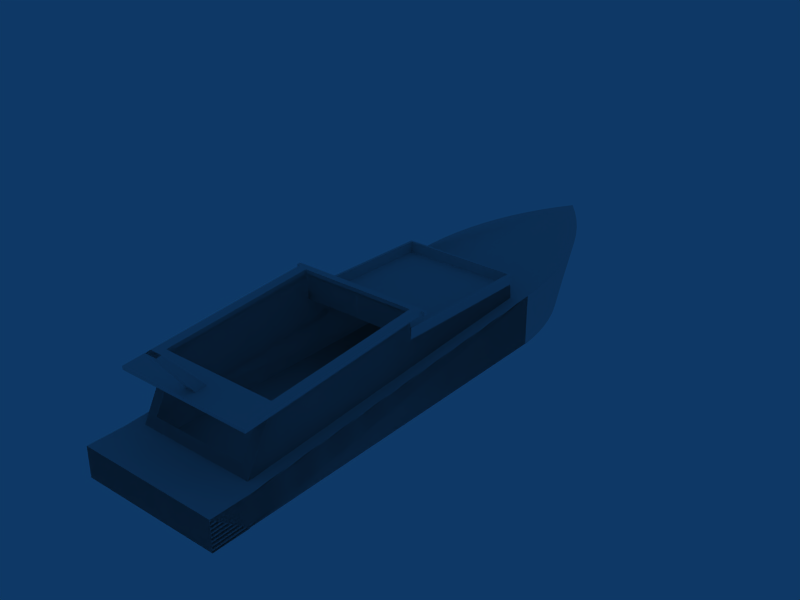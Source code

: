 # Source: object.blend  (saved by Blender 2.45.0; exported with 4.5.12 LTS)
import bpy
from mathutils import Matrix  # noqa: F401  (used for matrix-valued properties, if any)

bpy.ops.wm.read_factory_settings(use_empty=True)
scene = bpy.context.scene
scene.name = 'Scene'

# ---- collections
col_collection_1 = bpy.data.collections.new('Collection 1'); scene.collection.children.link(col_collection_1)

# ---- world
world_world = bpy.data.worlds.new('World'); scene.world = world_world
world_world.color = (0.05656, 0.2208, 0.4)
world_world.use_sun_shadow = False
world_world.sun_shadow_jitter_overblur = 0.0
world_world.cycles.sampling_method = 'MANUAL'
world_world.cycles.sample_map_resolution = 256

# ---- meshes
me_mesh_019 = bpy.data.meshes.new('Mesh.019')
me_mesh_019.from_pydata([(16.94, -1.92, 2.077), (11.72, -1.92, 2.437), (16.68, -1.92, 2.55), (11.75, -1.92, 2.915)], [], [(0, 1, 2), (3, 2, 1)])
_uv = me_mesh_019.uv_layers.new(name='UVTex')
_uv.uv.foreach_set('vector', [0.4097, 0.5182, 0.2794, 0.5272, 0.4034, 0.5301, 0.2801, 0.5392, 0.4034, 0.5301, 0.2794, 0.5272])
me_mesh_019.use_remesh_preserve_volume = False
me_mesh_019.use_remesh_preserve_attributes = False
me_mesh_019.use_mirror_vertex_groups = False
me_mesh_019.update()
me_mesh_018 = bpy.data.meshes.new('Mesh.018')
me_mesh_018.from_pydata([(16.4, 1.98, 2.114), (12.18, 1.98, 2.426), (12.21, 1.98, 2.861), (16.15, 1.98, 2.589), (16.68, -1.92, 2.55), (11.72, -1.92, 2.437), (16.94, -1.92, 2.077), (11.75, -1.92, 2.915)], [], [(0, 3, 1), (2, 1, 3), (4, 5, 6), (5, 4, 7)])
_uv = me_mesh_018.uv_layers.new(name='UVTex')
_uv.uv.foreach_set('vector', [0.2746, 0.5244, 0.281, 0.5362, 0.3802, 0.5322, 0.3795, 0.543, 0.3802, 0.5322, 0.281, 0.5362, 0.4338, 0.4893, 0.3097, 0.4865, 0.4401, 0.4775, 0.3097, 0.4865, 0.4338, 0.4893, 0.3105, 0.4985])
me_mesh_018.use_remesh_preserve_volume = False
me_mesh_018.use_remesh_preserve_attributes = False
me_mesh_018.use_mirror_vertex_groups = False
me_mesh_018.update()
me_mesh_017 = bpy.data.meshes.new('Mesh.017')
me_mesh_017.from_pydata([(11.57, 0.0968, 3.052), (11.53, 0.0968, 2.327), (11.53, 1.913, 2.327), (11.57, 1.913, 3.052), (6.734, 1.98, 2.495), (11.52, 1.98, 2.26), (11.51, 1.98, 2.62), (6.734, -1.92, 2.495), (6.743, 1.98, 2.135), (6.743, -1.92, 2.135), (11.52, -1.92, 2.26), (11.51, -1.92, 2.62), (12.18, 1.98, 2.426), (16.4, 1.98, 2.114), (16.15, 1.98, 2.589), (12.21, 1.98, 2.861)], [], [(0, 1, 3), (2, 3, 1), (4, 5, 8), (5, 4, 6), (4, 9, 7), (9, 4, 8), (10, 7, 9), (7, 10, 11), (12, 14, 13), (14, 12, 15)])
_uv = me_mesh_017.uv_layers.new(name='UVTex')
_uv.uv.foreach_set('vector', [0.3359, 0.5516, 0.3359, 0.5334, 0.2905, 0.5516, 0.2905, 0.5334, 0.2905, 0.5516, 0.3359, 0.5334, 1.5, 1.0, 1.0, 0.9634, 1.5, 0.9634, 1.0, 0.9634, 1.5, 1.0, 1.0, 1.0, 0.2487, 0.9985, 0.6323, 0.9645, 0.6323, 0.9985, 0.6323, 0.9645, 0.2487, 0.9985, 0.2487, 0.9645, 0.4974, 0.9639, 0.0, 1.0, 0.0, 0.9639, 0.0, 1.0, 0.4974, 0.9639, 0.4974, 1.0, 0.4131, 0.5042, 0.314, 0.5083, 0.3076, 0.4964, 0.314, 0.5083, 0.4131, 0.5042, 0.4124, 0.5151])
me_mesh_017.use_remesh_preserve_volume = False
me_mesh_017.use_remesh_preserve_attributes = False
me_mesh_017.use_mirror_vertex_groups = False
me_mesh_017.update()
me_mesh_016 = bpy.data.meshes.new('Mesh.016')
me_mesh_016.from_pydata([(11.57, -1.849, 3.048), (11.53, -1.849, 2.331), (11.53, -0.0406, 2.331), (11.57, -0.0406, 3.048), (11.53, 0.0968, 2.327), (11.57, 0.0968, 3.052), (11.57, 1.913, 3.052), (11.53, 1.913, 2.327)], [], [(0, 1, 3), (2, 3, 1), (6, 4, 5), (4, 6, 7)])
_uv = me_mesh_016.uv_layers.new(name='UVTex')
_uv.uv.foreach_set('vector', [0.4448, 0.5805, 0.4448, 0.5626, 0.3996, 0.5805, 0.3996, 0.5626, 0.3996, 0.5805, 0.4448, 0.5626, 0.343, 0.5386, 0.3884, 0.5204, 0.3884, 0.5386, 0.3884, 0.5204, 0.343, 0.5386, 0.343, 0.5204])
me_mesh_016.use_remesh_preserve_volume = False
me_mesh_016.use_remesh_preserve_attributes = False
me_mesh_016.use_mirror_vertex_groups = False
me_mesh_016.update()
me_mesh_015 = bpy.data.meshes.new('Mesh.015')
me_mesh_015.from_pydata([(11.57, -0.0406, 3.048), (11.53, -1.849, 2.331), (11.57, -1.849, 3.048), (11.53, -0.0406, 2.331)], [], [(0, 1, 2), (1, 0, 3)])
_uv = me_mesh_015.uv_layers.new(name='UVTex')
_uv.uv.foreach_set('vector', [0.3498, 0.5501, 0.3951, 0.5321, 0.3951, 0.5501, 0.3951, 0.5321, 0.3498, 0.5501, 0.3498, 0.5321])
me_mesh_015.use_remesh_preserve_volume = False
me_mesh_015.use_remesh_preserve_attributes = False
me_mesh_015.use_mirror_vertex_groups = False
me_mesh_015.update()
me_mesh_014 = bpy.data.meshes.new('Mesh.014')
me_mesh_014.from_pydata([(17.74, -1.92, 0.9951), (6.689, -1.92, 1.677), (17.27, -1.92, 1.863), (6.814, 1.913, 2.137), (11.52, 0.03, 2.26), (6.743, -1.92, 2.135), (11.52, -1.92, 2.26), (11.52, -1.842, 2.26), (6.743, 1.98, 2.135), (11.52, 1.98, 2.26), (6.734, -1.92, 2.495), (11.51, -1.92, 2.62), (11.51, -1.842, 2.62), (6.734, 1.98, 2.495), (6.804, -1.842, 2.497), (11.51, 1.98, 2.62), (6.814, -1.842, 2.137), (6.804, 1.913, 2.497), (11.51, 1.913, 2.62), (11.52, 1.913, 2.26), (11.58, 1.98, 3.178), (16.81, 1.98, 2.792), (16.81, 1.98, 2.852), (11.58, 1.98, 3.238), (11.58, -1.92, 3.238), (16.81, -1.92, 2.852), (11.58, -1.92, 3.178), (16.81, -1.92, 2.792), (11.38, -2.241, 3.253), (11.49, -2.352, 3.125), (11.38, -2.352, 3.133), (11.49, -2.241, 3.125), (11.5, -2.352, 3.244), (11.5, -2.241, 3.244), (11.38, -2.352, 3.253), (11.38, -2.241, 3.133), (17.98, 2.302, 2.645), (17.99, 2.302, 2.764), (11.48, 2.302, 3.246), (11.48, 2.411, 3.125), (11.38, 2.411, 3.253), (11.38, 2.302, 3.253), (11.48, 2.411, 3.246), (11.38, 2.411, 3.133), (11.48, 2.302, 3.125), (11.38, 2.302, 3.133), (18.24, -0.1777, 3.891), (17.28, -0.1777, 2.817), (18.24, 0.2123, 3.891), (17.28, 0.2123, 2.817), (6.31, -2.3, 0.02), (6.31, 2.36, 0.02), (18.12, -2.3, 0.02), (18.12, -2.3, 0.0), (18.12, 2.36, 0.0), (18.12, 2.36, 0.02)], [], [(0, 1, 2), (5, 2, 1), (6, 2, 5), (7, 3, 16), (3, 7, 19), (19, 7, 4), (5, 16, 8), (16, 5, 6), (16, 6, 7), (8, 3, 9), (3, 8, 16), (9, 3, 19), (10, 14, 13), (14, 10, 11), (14, 11, 12), (13, 17, 15), (17, 13, 14), (15, 17, 18), (14, 7, 16), (7, 14, 12), (3, 14, 16), (14, 3, 17), (19, 17, 3), (17, 19, 18), (9, 18, 19), (18, 9, 15), (7, 11, 6), (11, 7, 12), (22, 20, 21), (20, 22, 23), (20, 24, 26), (24, 20, 23), (25, 26, 27), (26, 25, 24), (22, 27, 25), (27, 22, 21), (33, 35, 31), (35, 33, 28), (32, 30, 29), (30, 32, 34), (31, 30, 35), (30, 31, 29), (31, 32, 29), (32, 31, 33), (32, 28, 34), (28, 32, 33), (28, 30, 34), (30, 28, 35), (44, 37, 36), (37, 44, 38), (43, 42, 39), (42, 43, 40), (38, 40, 41), (40, 38, 42), (39, 38, 44), (38, 39, 42), (39, 45, 43), (45, 39, 44), (40, 45, 41), (45, 40, 43), (48, 47, 46), (47, 48, 49), (50, 52, 51), (55, 51, 52), (52, 53, 55), (54, 55, 53)])
_uv = me_mesh_014.uv_layers.new(name='UVTex')
_uv.uv.foreach_set('vector', [0.4434, 0.0249, 0.1672, 0.0419, 0.4317, 0.0466, 0.1686, 0.0534, 0.4317, 0.0466, 0.1672, 0.0419, 0.2881, 0.0565, 0.4317, 0.0466, 0.1686, 0.0534, 0.1491, 0.03, 0.0313, 0.1239, 0.0313, 0.03, 0.0313, 0.1239, 0.1491, 0.03, 0.1491, 0.1239, 0.1491, 0.1239, 0.1491, 0.03, 0.1491, 0.0768, 0.0296, 0.0281, 0.0313, 0.03, 0.0296, 0.1256, 0.0313, 0.03, 0.0296, 0.0281, 0.1491, 0.0281, 0.0313, 0.03, 0.1491, 0.0281, 0.1491, 0.03, 0.0296, 0.1256, 0.0313, 0.1239, 0.1491, 0.1256, 0.0313, 0.1239, 0.0296, 0.1256, 0.0313, 0.03, 0.1491, 0.1256, 0.0313, 0.1239, 0.1491, 0.1239, 0.6669, 0.5489, 0.6649, 0.5507, 0.5694, 0.5489, 0.6649, 0.5507, 0.6669, 0.5489, 0.6669, 0.6684, 0.6649, 0.5507, 0.6669, 0.6684, 0.6649, 0.6684, 0.5694, 0.5489, 0.571, 0.5507, 0.5694, 0.6684, 0.571, 0.5507, 0.5694, 0.5489, 0.6649, 0.5507, 0.5694, 0.6684, 0.571, 0.5507, 0.571, 0.6684, 0.5008, 1.0, 0.0, 0.964, 0.498, 0.964, 0.0, 0.964, 0.5008, 1.0, 0.0, 1.0, 0.6331, 0.9614, 0.2493, 0.9969, 0.2493, 0.9614, 0.2493, 0.9969, 0.6331, 0.9614, 0.6331, 0.9969, 0.9893, 0.9639, 0.4964, 1.0, 0.4964, 0.9639, 0.4964, 1.0, 0.9893, 0.9639, 0.9893, 0.9975, 0.052, 0.0587, 0.0503, 0.0677, 0.0503, 0.0587, 0.0503, 0.0677, 0.052, 0.0587, 0.052, 0.0677, 0.2243, 0.0339, 0.2224, 0.0429, 0.2224, 0.0339, 0.2224, 0.0429, 0.2243, 0.0339, 0.2243, 0.0429, 0.4877, 0.9096, 0.3569, 0.9177, 0.4876, 0.9081, 0.3569, 0.9177, 0.4877, 0.9096, 0.357, 0.9192, 0.1654, 0.1148, 0.0679, 0.1163, 0.0679, 0.1148, 0.0679, 0.1163, 0.1654, 0.1148, 0.1654, 0.1163, 0.4877, 0.9096, 0.3569, 0.9177, 0.4876, 0.9081, 0.3569, 0.9177, 0.4877, 0.9096, 0.357, 0.9192, 0.0179, 0.9404, 0.1154, 0.9389, 0.1154, 0.9404, 0.1154, 0.9389, 0.0179, 0.9404, 0.0179, 0.9389, 0.541, 0.1136, 0.5378, 0.1108, 0.5408, 0.1106, 0.5378, 0.1108, 0.541, 0.1136, 0.538, 0.1138, 0.4287, 0.7638, 0.4255, 0.761, 0.4285, 0.7608, 0.4255, 0.761, 0.4287, 0.7638, 0.4257, 0.764, 0.3095, 0.7516, 0.3122, 0.7546, 0.3095, 0.7546, 0.3122, 0.7546, 0.3095, 0.7516, 0.3122, 0.7516, 0.3935, 0.785, 0.3908, 0.788, 0.3908, 0.785, 0.3908, 0.788, 0.3935, 0.785, 0.3935, 0.788, 0.6326, 0.5847, 0.6353, 0.5877, 0.6326, 0.5877, 0.6353, 0.5877, 0.6326, 0.5847, 0.6353, 0.5847, 0.421, 0.7656, 0.4237, 0.7626, 0.4237, 0.7656, 0.4237, 0.7626, 0.421, 0.7656, 0.421, 0.7626, 0.7161, 0.1058, 0.5534, 0.0968, 0.5536, 0.0938, 0.5534, 0.0968, 0.7161, 0.1058, 0.7161, 0.1088, 0.4715, 0.7705, 0.4687, 0.7733, 0.4687, 0.7703, 0.4687, 0.7733, 0.4715, 0.7705, 0.4712, 0.7735, 0.6096, 0.6327, 0.6123, 0.6352, 0.6096, 0.6352, 0.6123, 0.6352, 0.6096, 0.6327, 0.6123, 0.6327, 0.3893, 0.7829, 0.3866, 0.7859, 0.3866, 0.7829, 0.3866, 0.7859, 0.3893, 0.7829, 0.3893, 0.7859, 0.9152, 0.6415, 0.918, 0.6443, 0.9152, 0.6443, 0.918, 0.6443, 0.9152, 0.6415, 0.918, 0.6415, 0.459, 0.778, 0.4617, 0.775, 0.4617, 0.778, 0.4617, 0.775, 0.459, 0.778, 0.459, 0.775, 0.5875, 0.6083, 0.5973, 0.5722, 0.5973, 0.6083, 0.5973, 0.5722, 0.5875, 0.6083, 0.5875, 0.5722, 0.3449, 0.038, 0.0497, 0.038, 0.3449, 0.1545, 0.0497, 0.1545, 0.3449, 0.1545, 0.0497, 0.038, 0.5601, 0.096, 0.5601, 0.0955, 0.4436, 0.096, 0.4436, 0.0955, 0.4436, 0.096, 0.5601, 0.0955])
me_mesh_014.use_remesh_preserve_volume = False
me_mesh_014.use_remesh_preserve_attributes = False
me_mesh_014.use_mirror_vertex_groups = False
me_mesh_014.update()
me_mesh_013 = bpy.data.meshes.new('Mesh.013')
me_mesh_013.from_pydata([(11.52, 1.98, 2.26), (12.18, 1.98, 2.426), (17.27, 1.98, 1.863), (16.4, 1.98, 2.114), (12.21, 1.98, 2.861), (16.15, 1.98, 2.589), (11.58, 1.98, 3.118), (16.8, 1.98, 2.732), (17.74, -1.92, 0.9951), (6.689, -1.92, 1.677), (17.27, -1.92, 1.863), (6.743, -1.92, 2.135), (11.52, -1.92, 2.26)], [], [(3, 0, 2), (1, 0, 3), (6, 0, 1), (4, 6, 1), (2, 7, 3), (5, 3, 7), (4, 5, 7), (6, 4, 7), (10, 9, 8), (9, 10, 11), (11, 10, 12)])
_uv = me_mesh_013.uv_layers.new(name='UVTex')
_uv.uv.foreach_set('vector', [0.2607, 0.0554, 0.3827, 0.0591, 0.239, 0.0492, 0.3662, 0.0632, 0.3827, 0.0591, 0.2607, 0.0554, 0.3813, 0.0806, 0.3827, 0.0591, 0.3662, 0.0632, 0.3656, 0.0741, 0.3813, 0.0806, 0.3662, 0.0632, 0.239, 0.0492, 0.2507, 0.0709, 0.2607, 0.0554, 0.2671, 0.0673, 0.2607, 0.0554, 0.2507, 0.0709, 0.3656, 0.0741, 0.2671, 0.0673, 0.2507, 0.0709, 0.3813, 0.0806, 0.3656, 0.0741, 0.2507, 0.0709, 0.7162, 0.8812, 0.2575, 0.8436, 0.7439, 0.8436, 0.2575, 0.8436, 0.7162, 0.8812, 0.2575, 0.8812, 0.2575, 0.8812, 0.7162, 0.8812, 0.5292, 0.8954])
me_mesh_013.use_remesh_preserve_volume = False
me_mesh_013.use_remesh_preserve_attributes = False
me_mesh_013.use_mirror_vertex_groups = False
me_mesh_013.update()
me_mesh_012 = bpy.data.meshes.new('Mesh.012')
me_mesh_012.from_pydata([(18.55, -0.1777, 4.233), (18.55, 0.2123, 4.233), (17.28, -0.1777, 2.817), (18.7, -0.1777, 4.205), (18.24, -0.1777, 3.891), (17.66, -0.1777, 2.788), (17.66, 0.2123, 2.788), (18.7, 0.2123, 4.205), (17.28, 0.2123, 2.817), (18.24, 0.2123, 3.891), (16.8, -1.92, 2.732), (11.58, -1.92, 3.118), (11.58, -1.92, 3.178), (16.81, -1.92, 2.792), (12.18, 1.98, 2.426), (11.52, 1.98, 2.26), (11.58, 1.98, 3.118), (17.27, 1.98, 1.863), (16.8, 1.98, 2.732), (16.4, 1.98, 2.114), (16.15, 1.98, 2.589), (12.21, 1.98, 2.861)], [], [(0, 1, 3), (7, 3, 1), (3, 2, 5), (2, 3, 4), (3, 0, 4), (6, 3, 5), (3, 6, 7), (8, 7, 6), (7, 8, 9), (7, 9, 1), (4, 0, 1), (4, 1, 9), (10, 11, 13), (12, 13, 11), (15, 19, 17), (19, 15, 14), (14, 15, 16), (14, 16, 21), (19, 18, 17), (18, 19, 20), (18, 20, 21), (18, 21, 16)])
_uv = me_mesh_012.uv_layers.new(name='UVTex')
_uv.uv.foreach_set('vector', [0.0, 0.0, 0.0, 0.0, 0.0, 0.0, 0.0, 0.0, 0.0, 0.0, 0.0, 0.0, 0.6517, 0.6717, 0.6161, 0.637, 0.6258, 0.6363, 0.6161, 0.637, 0.6517, 0.6717, 0.6403, 0.6638, 0.6517, 0.6717, 0.648, 0.6724, 0.6403, 0.6638, 0.5762, 0.6127, 0.5664, 0.6565, 0.5664, 0.6127, 0.5664, 0.6565, 0.5762, 0.6127, 0.5762, 0.6565, 0.6241, 0.5708, 0.5885, 0.6055, 0.6143, 0.5701, 0.5885, 0.6055, 0.6241, 0.5708, 0.5999, 0.5977, 0.5885, 0.6055, 0.5999, 0.5977, 0.5922, 0.6062, 0.3968, 0.7509, 0.3968, 0.7624, 0.3871, 0.7624, 0.3968, 0.7509, 0.3871, 0.7624, 0.3871, 0.7509, 0.4201, 0.0683, 0.2894, 0.078, 0.4202, 0.0698, 0.2895, 0.0795, 0.4202, 0.0698, 0.2894, 0.078, 0.7073, 0.0749, 0.5853, 0.0712, 0.5636, 0.065, 0.5853, 0.0712, 0.7073, 0.0749, 0.6908, 0.079, 0.6908, 0.079, 0.7073, 0.0749, 0.7059, 0.0963, 0.6908, 0.079, 0.7059, 0.0963, 0.6902, 0.0899, 0.5853, 0.0712, 0.5753, 0.0867, 0.5636, 0.065, 0.5753, 0.0867, 0.5853, 0.0712, 0.5917, 0.0831, 0.5753, 0.0867, 0.5917, 0.0831, 0.6902, 0.0899, 0.5753, 0.0867, 0.6902, 0.0899, 0.7059, 0.0963])
me_mesh_012.use_remesh_preserve_volume = False
me_mesh_012.use_remesh_preserve_attributes = False
me_mesh_012.use_mirror_vertex_groups = False
me_mesh_012.update()
me_mesh_011 = bpy.data.meshes.new('Mesh.011')
me_mesh_011.from_pydata([(18.12, 2.36, 0.0), (18.12, -2.3, 0.0), (19.31, 2.36, 0.0029), (19.31, -2.3, 0.0029), (18.11, -2.3, 0.9717), (18.11, 2.36, 0.9717), (19.3, -2.3, 0.9747), (19.3, 2.36, 0.9747), (18.55, 0.2123, 4.233), (18.55, -0.1777, 4.233), (18.7, -0.1777, 4.205), (18.7, 0.2123, 4.205)], [], [(0, 1, 2), (3, 2, 1), (6, 5, 4), (5, 6, 7), (10, 8, 9), (8, 10, 11)])
_uv = me_mesh_011.uv_layers.new(name='UVTex')
_uv.uv.foreach_set('vector', [0.2336, 0.0758, 0.1171, 0.0758, 0.2336, 0.1056, 0.1171, 0.1056, 0.2336, 0.1056, 0.1171, 0.0758, 0.8902, 0.5575, 0.7737, 0.5278, 0.8902, 0.5278, 0.7737, 0.5278, 0.8902, 0.5575, 0.7737, 0.5575, 0.0, 0.0, 0.0, 0.0, 0.0, 0.0, 0.0, 0.0, 0.0, 0.0, 0.0, 0.0])
me_mesh_011.use_remesh_preserve_volume = False
me_mesh_011.use_remesh_preserve_attributes = False
me_mesh_011.use_mirror_vertex_groups = False
me_mesh_011.update()
me_mesh_010 = bpy.data.meshes.new('Mesh.010')
me_mesh_010.from_pydata([(19.31, -2.3, 0.0029), (19.3, -2.3, 0.9747), (19.3, 2.36, 0.9747), (18.12, -2.3, 0.0), (18.12, 2.36, 0.0), (19.31, 2.36, 0.0029)], [], [(0, 1, 5), (2, 5, 1), (5, 3, 4), (5, 0, 3)])
_uv = me_mesh_010.uv_layers.new(name='UVTex')
_uv.uv.foreach_set('vector', [0.046, 0.0236, 0.046, 0.0479, 0.1625, 0.0236, 0.1625, 0.0479, 0.1625, 0.0236, 0.046, 0.0479, 0.8935, 0.5911, 0.777, 0.5614, 0.8935, 0.5614, 0.8935, 0.5911, 0.777, 0.5911, 0.777, 0.5614])
me_mesh_010.use_remesh_preserve_volume = False
me_mesh_010.use_remesh_preserve_attributes = False
me_mesh_010.use_mirror_vertex_groups = False
me_mesh_010.update()
me_mesh_009 = bpy.data.meshes.new('Mesh.009')
me_mesh_009.from_pydata([(11.57, 0.0968, 3.052), (11.58, 1.98, 3.118), (11.57, 1.913, 3.052), (11.52, 1.913, 2.26), (11.53, 0.0968, 2.327), (11.52, 0.03, 2.26), (11.53, 1.913, 2.327), (11.52, 1.98, 2.26), (11.38, -2.241, 3.133), (11.38, 2.302, 3.133), (11.48, 2.302, 3.125), (16.8, 1.98, 2.732), (11.58, -1.92, 3.118), (11.49, -2.241, 3.125), (17.98, -2.241, 2.645), (16.8, -1.92, 2.732), (17.98, 2.302, 2.645), (11.58, -1.92, 3.178), (11.58, 0.03, 3.118), (11.58, 1.98, 3.178), (19.31, -2.3, 0.0029), (19.3, -2.3, 0.9747), (19.31, 2.36, 0.0029), (19.3, 2.36, 0.9747)], [], [(5, 0, 18), (18, 0, 1), (1, 0, 2), (6, 1, 2), (3, 4, 5), (0, 5, 4), (6, 4, 3), (7, 6, 3), (1, 6, 7), (10, 8, 9), (8, 10, 13), (13, 10, 1), (1, 10, 16), (1, 16, 11), (11, 16, 15), (13, 12, 14), (12, 13, 1), (12, 1, 18), (14, 12, 15), (14, 15, 16), (18, 17, 12), (17, 18, 19), (19, 18, 1), (22, 21, 20), (21, 22, 23)])
_uv = me_mesh_009.uv_layers.new(name='UVTex')
_uv.uv.foreach_set('vector', [0.6506, 0.6374, 0.6489, 0.6573, 0.6506, 0.6589, 0.6506, 0.6589, 0.6489, 0.6573, 0.6018, 0.6589, 0.6018, 0.6589, 0.6489, 0.6573, 0.6035, 0.6573, 0.6035, 0.6391, 0.6018, 0.6589, 0.6035, 0.6573, 0.6035, 0.6374, 0.6489, 0.6391, 0.6506, 0.6374, 0.6489, 0.6573, 0.6506, 0.6374, 0.6489, 0.6391, 0.6035, 0.6391, 0.6489, 0.6391, 0.6035, 0.6374, 0.6018, 0.6374, 0.6035, 0.6391, 0.6035, 0.6374, 0.6018, 0.6589, 0.6035, 0.6391, 0.6018, 0.6374, 0.1635, 0.1872, 0.277, 0.1899, 0.1635, 0.1899, 0.277, 0.1899, 0.1635, 0.1872, 0.277, 0.187, 0.277, 0.187, 0.1635, 0.1872, 0.1715, 0.1849, 0.1715, 0.1849, 0.1635, 0.1872, 0.1635, 0.0243, 0.1715, 0.1849, 0.1635, 0.0243, 0.1715, 0.0539, 0.1715, 0.0539, 0.1635, 0.0243, 0.269, 0.0539, 0.277, 0.187, 0.269, 0.1849, 0.277, 0.0243, 0.269, 0.1849, 0.277, 0.187, 0.1715, 0.1849, 0.269, 0.1849, 0.1715, 0.1849, 0.2202, 0.1849, 0.277, 0.0243, 0.269, 0.1849, 0.269, 0.0539, 0.277, 0.0243, 0.269, 0.0539, 0.1635, 0.0243, 0.6448, 0.606, 0.596, 0.6075, 0.596, 0.606, 0.596, 0.6075, 0.6448, 0.606, 0.6936, 0.6075, 0.6936, 0.6075, 0.6448, 0.606, 0.6936, 0.606, 0.8169, 0.4034, 0.7004, 0.4277, 0.7004, 0.4034, 0.7004, 0.4277, 0.8169, 0.4034, 0.8169, 0.4277])
me_mesh_009.use_remesh_preserve_volume = False
me_mesh_009.use_remesh_preserve_attributes = False
me_mesh_009.use_mirror_vertex_groups = False
me_mesh_009.update()
me_mesh_008 = bpy.data.meshes.new('Mesh.008')
me_mesh_008.from_pydata([(11.57, -1.849, 3.048), (11.58, -1.92, 3.118), (11.57, -0.0406, 3.048), (11.53, -0.0406, 2.331), (11.52, -1.92, 2.26), (11.53, -1.849, 2.331), (11.52, -1.842, 2.26), (11.58, 0.03, 3.118), (11.57, 0.0968, 3.052), (11.57, 1.913, 3.052), (11.53, 0.0968, 2.327), (11.52, 0.03, 2.26), (11.52, 1.913, 2.26), (11.53, 1.913, 2.327), (11.52, 1.98, 2.26), (11.58, 1.98, 3.118)], [], [(4, 0, 1), (1, 0, 7), (7, 0, 2), (3, 7, 2), (6, 5, 4), (0, 4, 5), (3, 5, 6), (11, 3, 6), (7, 3, 11), (7, 8, 11), (8, 7, 15), (8, 15, 9), (9, 15, 13), (11, 10, 12), (10, 11, 8), (12, 10, 13), (12, 13, 14), (14, 13, 15)])
_uv = me_mesh_008.uv_layers.new(name='UVTex')
_uv.uv.foreach_set('vector', [0.6531, 0.5954, 0.6514, 0.6152, 0.6531, 0.6169, 0.6531, 0.6169, 0.6514, 0.6152, 0.6044, 0.6169, 0.6044, 0.6169, 0.6514, 0.6152, 0.6061, 0.6152, 0.6061, 0.5972, 0.6044, 0.6169, 0.6061, 0.6152, 0.6512, 0.5954, 0.6514, 0.5972, 0.6531, 0.5954, 0.6514, 0.6152, 0.6531, 0.5954, 0.6514, 0.5972, 0.6061, 0.5972, 0.6514, 0.5972, 0.6512, 0.5954, 0.6044, 0.5954, 0.6061, 0.5972, 0.6512, 0.5954, 0.6044, 0.6169, 0.6061, 0.5972, 0.6044, 0.5954, 0.6155, 0.5588, 0.6138, 0.5571, 0.6155, 0.5373, 0.6138, 0.5571, 0.6155, 0.5588, 0.5668, 0.5588, 0.6138, 0.5571, 0.5668, 0.5588, 0.5684, 0.5571, 0.5684, 0.5571, 0.5668, 0.5588, 0.5684, 0.5389, 0.6155, 0.5373, 0.6138, 0.5389, 0.5684, 0.5373, 0.6138, 0.5389, 0.6155, 0.5373, 0.6138, 0.5571, 0.5684, 0.5373, 0.6138, 0.5389, 0.5684, 0.5389, 0.5684, 0.5373, 0.5684, 0.5389, 0.5668, 0.5373, 0.5668, 0.5373, 0.5684, 0.5389, 0.5668, 0.5588])
me_mesh_008.use_remesh_preserve_volume = False
me_mesh_008.use_remesh_preserve_attributes = False
me_mesh_008.use_mirror_vertex_groups = False
me_mesh_008.update()
me_mesh_007 = bpy.data.meshes.new('Mesh.007')
me_mesh_007.from_pydata([(16.81, -1.92, 2.792), (16.8, 1.98, 2.732), (16.81, 1.98, 2.792), (16.8, -1.92, 2.732), (11.58, -1.92, 3.118), (11.52, -1.92, 2.26), (11.57, -0.0406, 3.048), (11.52, -1.842, 2.26), (11.53, -1.849, 2.331), (11.57, -1.849, 3.048), (11.53, -0.0406, 2.331), (11.52, 0.03, 2.26), (11.58, 0.03, 3.118)], [], [(0, 3, 2), (1, 2, 3), (4, 9, 5), (9, 4, 12), (9, 12, 6), (6, 12, 10), (5, 8, 7), (8, 5, 9), (7, 8, 10), (7, 10, 11), (11, 10, 12)])
_uv = me_mesh_007.uv_layers.new(name='UVTex')
_uv.uv.foreach_set('vector', [0.0, 0.0, 0.0, 0.0, 0.0, 0.0, 0.0, 0.0, 0.0, 0.0, 0.0, 0.0, 0.6843, 0.5901, 0.6825, 0.5883, 0.6843, 0.5686, 0.6825, 0.5883, 0.6843, 0.5901, 0.6355, 0.5901, 0.6825, 0.5883, 0.6355, 0.5901, 0.6373, 0.5883, 0.6373, 0.5883, 0.6355, 0.5901, 0.6373, 0.5703, 0.6843, 0.5686, 0.6825, 0.5703, 0.6823, 0.5686, 0.6825, 0.5703, 0.6843, 0.5686, 0.6825, 0.5883, 0.6823, 0.5686, 0.6825, 0.5703, 0.6373, 0.5703, 0.6823, 0.5686, 0.6373, 0.5703, 0.6355, 0.5686, 0.6355, 0.5686, 0.6373, 0.5703, 0.6355, 0.5901])
me_mesh_007.use_remesh_preserve_volume = False
me_mesh_007.use_remesh_preserve_attributes = False
me_mesh_007.use_mirror_vertex_groups = False
me_mesh_007.update()
me_mesh_006 = bpy.data.meshes.new('Mesh.006')
me_mesh_006.from_pydata([(18.12, -2.3, 0.0), (19.31, -2.3, 0.0029), (19.3, -2.3, 0.9747), (18.12, -2.3, 0.02), (18.11, -2.3, 0.9717), (6.31, -2.3, 0.02), (0.437, 0.3741, 2.077), (0.8969, 0.7196, 2.043), (1.378, 1.035, 2.009), (1.878, 1.319, 1.975), (2.395, 1.571, 1.94), (6.31, 2.36, 1.7), (2.927, 1.79, 1.905), (3.472, 1.974, 1.87), (4.027, 2.123, 1.835), (4.591, 2.237, 1.801), (5.161, 2.314, 1.766), (5.735, 2.355, 1.733), (0.4385, -0.3698, 2.077), (0.8996, -0.7109, 2.043), (1.382, -1.022, 2.009), (1.882, -1.301, 1.975), (6.31, -2.3, 1.7), (2.4, -1.548, 1.94), (2.932, -1.762, 1.905), (3.477, -1.941, 1.87), (4.032, -2.085, 1.835), (4.595, -2.193, 1.801), (5.164, -2.265, 1.766), (5.736, -2.301, 1.733), (0.0, 0.0, 2.11), (6.31, 0.0095, 1.7), (11.58, -1.92, 3.238), (16.81, -1.92, 2.852), (17.28, -0.1777, 2.817), (17.66, -0.1777, 2.788), (11.38, -2.241, 3.253), (11.5, -2.241, 3.244), (11.48, 2.302, 3.246), (11.58, 1.98, 3.238), (17.99, 2.302, 2.764), (16.81, 1.98, 2.852), (17.28, 0.2123, 2.817), (17.66, 0.2123, 2.788), (11.48, 2.302, 3.125), (11.38, 2.302, 3.133), (11.38, 2.302, 3.253), (11.38, -2.241, 3.133), (11.49, -2.241, 3.125), (17.98, 2.302, 2.645), (17.98, -2.241, 2.645), (17.99, -2.241, 2.764), (11.58, 1.98, 3.118), (16.81, 1.98, 2.792), (11.58, 1.98, 3.178), (16.8, -1.92, 2.732), (16.81, -1.92, 2.792), (16.8, 1.98, 2.732)], [], [(0, 3, 1), (2, 1, 3), (5, 2, 3), (4, 2, 5), (4, 5, 22), (11, 6, 30), (6, 11, 7), (7, 11, 8), (8, 11, 9), (9, 11, 10), (10, 11, 12), (12, 11, 13), (13, 11, 14), (14, 11, 15), (15, 11, 16), (16, 11, 17), (18, 22, 30), (22, 18, 19), (22, 19, 20), (22, 20, 21), (22, 21, 23), (22, 23, 24), (22, 24, 25), (22, 25, 26), (22, 26, 27), (22, 27, 28), (22, 28, 29), (11, 30, 31), (31, 30, 22), (51, 32, 37), (32, 51, 33), (33, 51, 34), (33, 34, 41), (34, 51, 35), (35, 51, 43), (37, 46, 36), (46, 37, 38), (38, 37, 39), (38, 39, 40), (39, 37, 32), (40, 39, 41), (40, 41, 42), (42, 41, 34), (40, 42, 43), (40, 43, 51), (45, 38, 44), (38, 45, 46), (46, 47, 36), (47, 46, 45), (51, 48, 50), (48, 51, 37), (49, 51, 50), (51, 49, 40), (53, 52, 57), (52, 53, 54), (53, 55, 56), (55, 53, 57)])
me_mesh_006.polygons.foreach_set('use_smooth', [0, 0, 0, 0, 0, 0, 0, 0, 0, 0, 0, 0, 0, 0, 0, 0, 1, 1, 1, 1, 1, 1, 1, 1, 1, 1, 1, 0, 1, 0, 0, 0, 0, 0, 0, 0, 0, 0, 0, 0, 0, 0, 0, 0, 0, 0, 0, 0, 0, 0, 0, 0, 0, 0, 0, 0, 0])
_uv = me_mesh_006.uv_layers.new(name='UVTex')
_uv.uv.foreach_set('vector', [0.4529, 0.0, 0.4529, 0.0005, 0.4827, 0.0001, 0.4826, 0.0244, 0.4827, 0.0001, 0.4529, 0.0005, 0.1578, 0.0005, 0.4826, 0.0244, 0.4529, 0.0005, 0.4529, 0.0243, 0.4826, 0.0244, 0.1578, 0.0005, 0.4529, 0.0243, 0.1578, 0.0005, 0.1577, 0.0425, 0.2789, 0.1244, 0.4341, 0.1194, 0.4477, 0.1244, 0.4341, 0.1194, 0.2789, 0.1244, 0.4203, 0.1154, 0.4203, 0.1154, 0.2789, 0.1244, 0.4062, 0.1122, 0.4062, 0.1122, 0.2789, 0.1244, 0.392, 0.1099, 0.392, 0.1099, 0.2789, 0.1244, 0.3777, 0.1085, 0.3777, 0.1085, 0.2789, 0.1244, 0.3633, 0.1081, 0.3633, 0.1081, 0.2789, 0.1244, 0.3489, 0.1085, 0.3489, 0.1085, 0.2789, 0.1244, 0.3345, 0.1099, 0.3345, 0.1099, 0.2789, 0.1244, 0.3203, 0.1122, 0.3203, 0.1122, 0.2789, 0.1244, 0.3063, 0.1154, 0.3063, 0.1154, 0.2789, 0.1244, 0.2925, 0.1194, 0.4005, 0.1653, 0.2457, 0.1603, 0.414, 0.1603, 0.2457, 0.1603, 0.4005, 0.1653, 0.3867, 0.1693, 0.2457, 0.1603, 0.3867, 0.1693, 0.3727, 0.1725, 0.2457, 0.1603, 0.3727, 0.1725, 0.3585, 0.1748, 0.2457, 0.1603, 0.3585, 0.1748, 0.3442, 0.1762, 0.2457, 0.1603, 0.3442, 0.1762, 0.3298, 0.1766, 0.2457, 0.1603, 0.3298, 0.1766, 0.3155, 0.1762, 0.2457, 0.1603, 0.3155, 0.1762, 0.3012, 0.1748, 0.2457, 0.1603, 0.3012, 0.1748, 0.287, 0.1725, 0.2457, 0.1603, 0.287, 0.1725, 0.273, 0.1693, 0.2457, 0.1603, 0.273, 0.1693, 0.2592, 0.1653, 0.0639, 0.0063, 0.222, 0.0653, 0.0639, 0.0651, 0.1578, 0.0601, 0.3159, 0.0603, 0.1578, 0.1178, 0.5882, 0.0399, 0.5963, 0.2005, 0.5882, 0.2026, 0.5963, 0.2005, 0.5882, 0.0399, 0.5963, 0.0695, 0.5963, 0.0695, 0.5882, 0.0399, 0.6398, 0.0578, 0.5963, 0.0695, 0.6398, 0.0578, 0.6938, 0.0695, 0.6398, 0.0578, 0.5882, 0.0399, 0.6398, 0.0481, 0.6398, 0.0481, 0.5882, 0.0399, 0.6496, 0.0481, 0.5882, 0.2026, 0.7018, 0.2055, 0.5882, 0.2055, 0.7018, 0.2055, 0.5882, 0.2026, 0.7018, 0.203, 0.7018, 0.203, 0.5882, 0.2026, 0.6938, 0.2005, 0.7018, 0.203, 0.6938, 0.2005, 0.7018, 0.0399, 0.6938, 0.2005, 0.5882, 0.2026, 0.5963, 0.2005, 0.7018, 0.0399, 0.6938, 0.2005, 0.6938, 0.0695, 0.7018, 0.0399, 0.6938, 0.0695, 0.6496, 0.0578, 0.6496, 0.0578, 0.6938, 0.0695, 0.6398, 0.0578, 0.7018, 0.0399, 0.6496, 0.0578, 0.6496, 0.0481, 0.7018, 0.0399, 0.6496, 0.0481, 0.5882, 0.0399, 0.7188, 0.106, 0.7161, 0.1088, 0.7161, 0.1058, 0.7161, 0.1088, 0.7188, 0.106, 0.7186, 0.109, 0.5841, 0.147, 0.6977, 0.144, 0.6977, 0.147, 0.6977, 0.144, 0.5841, 0.147, 0.5841, 0.144, 0.7032, 0.1016, 0.5408, 0.1106, 0.703, 0.0986, 0.5408, 0.1106, 0.7032, 0.1016, 0.541, 0.1136, 0.6627, 0.1221, 0.5491, 0.1251, 0.5491, 0.1221, 0.5491, 0.1251, 0.6627, 0.1221, 0.6627, 0.1251, 0.4202, 0.0698, 0.2894, 0.078, 0.4201, 0.0683, 0.2894, 0.078, 0.4202, 0.0698, 0.2895, 0.0795, 0.0, 0.0, 0.0, 0.0, 0.0, 0.0, 0.0, 0.0, 0.0, 0.0, 0.0, 0.0])
me_mesh_006.use_remesh_preserve_volume = False
me_mesh_006.use_remesh_preserve_attributes = False
me_mesh_006.use_mirror_vertex_groups = False
me_mesh_006.update()
me_mesh_005 = bpy.data.meshes.new('Mesh.005')
me_mesh_005.from_pydata([(6.31, 2.36, 0.02), (6.31, 2.36, 1.7), (18.11, 2.36, 0.9717), (18.12, 2.36, 0.0), (19.31, 2.36, 0.0029), (18.12, 2.36, 0.02), (19.3, 2.36, 0.9747), (18.12, -2.3, 0.0), (19.31, -2.3, 0.0029), (19.3, -2.3, 0.9747), (18.12, -2.3, 0.02), (6.31, -2.3, 1.7), (6.31, -2.3, 0.02), (18.11, -2.3, 0.9717)], [], [(0, 5, 1), (2, 1, 5), (3, 4, 5), (6, 5, 4), (2, 5, 6), (8, 10, 7), (10, 8, 9), (10, 9, 12), (12, 9, 13), (11, 12, 13)])
_uv = me_mesh_005.uv_layers.new(name='UVTex')
_uv.uv.foreach_set('vector', [0.4221, 0.079, 0.1269, 0.079, 0.4221, 0.121, 0.1269, 0.1028, 0.4221, 0.121, 0.1269, 0.079, 0.1269, 0.0785, 0.0971, 0.0786, 0.1269, 0.079, 0.0972, 0.1029, 0.1269, 0.079, 0.0971, 0.0786, 0.1269, 0.1028, 0.1269, 0.079, 0.0972, 0.1029, 0.4673, 0.651, 0.456, 0.6515, 0.456, 0.6511, 0.456, 0.6515, 0.4673, 0.651, 0.4673, 0.668, 0.456, 0.6515, 0.4673, 0.668, 0.3048, 0.6543, 0.3048, 0.6543, 0.4673, 0.668, 0.456, 0.6685, 0.3048, 0.6939, 0.3048, 0.6543, 0.456, 0.6685])
me_mesh_005.use_remesh_preserve_volume = False
me_mesh_005.use_remesh_preserve_attributes = False
me_mesh_005.use_mirror_vertex_groups = False
me_mesh_005.update()
me_mesh_004 = bpy.data.meshes.new('Mesh.004')
me_mesh_004.from_pydata([(6.743, -1.92, 2.135), (6.743, 1.98, 2.135), (6.689, -1.92, 1.677), (6.31, 2.36, 0.02), (6.31, -2.3, 0.02), (6.31, -2.3, 1.7), (6.31, 0.0095, 1.7), (18.11, -2.3, 0.9717), (17.74, -1.92, 0.9951), (18.11, 2.36, 0.9717), (6.689, 1.98, 1.677), (17.74, 1.98, 0.9951), (6.31, 2.36, 1.7), (18.12, 2.36, 0.02), (19.31, 2.36, 0.0029), (18.12, 2.36, 0.0), (19.3, 2.36, 0.9747)], [], [(0, 2, 1), (10, 1, 2), (5, 4, 6), (3, 6, 4), (12, 6, 3), (5, 2, 6), (2, 5, 7), (6, 2, 12), (2, 7, 8), (8, 7, 11), (12, 10, 9), (10, 12, 2), (9, 10, 11), (9, 11, 7), (12, 13, 3), (13, 12, 9), (13, 14, 15), (14, 13, 16), (16, 13, 9)])
_uv = me_mesh_004.uv_layers.new(name='UVTex')
_uv.uv.foreach_set('vector', [0.1475, 0.1121, 0.1475, 0.1006, 0.0499, 0.1121, 0.0499, 0.1006, 0.0499, 0.1121, 0.1475, 0.1006, 0.2256, 0.0969, 0.2256, 0.0549, 0.1679, 0.0969, 0.1091, 0.0549, 0.1679, 0.0969, 0.2256, 0.0549, 0.1091, 0.0969, 0.1679, 0.0969, 0.1091, 0.0549, 0.3554, 0.1586, 0.3459, 0.1491, 0.3554, 0.1008, 0.3459, 0.1491, 0.3554, 0.1586, 0.0597, 0.1586, 0.3554, 0.1008, 0.3459, 0.1491, 0.3554, 0.0421, 0.3459, 0.1491, 0.0597, 0.1586, 0.0692, 0.1491, 0.0692, 0.1491, 0.0597, 0.1586, 0.0692, 0.0516, 0.3554, 0.0421, 0.3459, 0.0516, 0.0597, 0.0421, 0.3459, 0.0516, 0.3554, 0.0421, 0.3459, 0.1491, 0.0597, 0.0421, 0.3459, 0.0516, 0.0692, 0.0516, 0.0597, 0.0421, 0.0692, 0.0516, 0.0597, 0.1586, 0.4942, 0.6825, 0.2993, 0.6545, 0.4942, 0.6487, 0.2993, 0.6545, 0.4942, 0.6825, 0.2993, 0.6775, 0.2993, 0.6545, 0.2752, 0.6548, 0.2993, 0.6541, 0.2752, 0.6548, 0.2993, 0.6545, 0.2753, 0.6788, 0.2753, 0.6788, 0.2993, 0.6545, 0.2993, 0.6775])
me_mesh_004.use_remesh_preserve_volume = False
me_mesh_004.use_remesh_preserve_attributes = False
me_mesh_004.use_mirror_vertex_groups = False
me_mesh_004.update()
me_mesh_003 = bpy.data.meshes.new('Mesh.003')
me_mesh_003.from_pydata([(17.74, 1.98, 0.9951), (6.689, 1.98, 1.677), (17.27, 1.98, 1.863), (11.52, 1.98, 2.26), (6.743, 1.98, 2.135), (6.689, -1.92, 1.677), (6.743, -1.92, 2.135)], [], [(0, 2, 1), (4, 1, 2), (3, 4, 2), (4, 5, 6), (5, 4, 1)])
_uv = me_mesh_003.uv_layers.new(name='UVTex')
_uv.uv.foreach_set('vector', [0.0426, 0.0686, 0.0543, 0.0903, 0.3188, 0.0856, 0.3174, 0.0971, 0.3188, 0.0856, 0.0543, 0.0903, 0.1979, 0.1002, 0.3174, 0.0971, 0.0543, 0.0903, 0.0411, 0.2674, 0.1386, 0.2559, 0.1386, 0.2674, 0.1386, 0.2559, 0.0411, 0.2674, 0.0411, 0.2559])
me_mesh_003.use_remesh_preserve_volume = False
me_mesh_003.use_remesh_preserve_attributes = False
me_mesh_003.use_mirror_vertex_groups = False
me_mesh_003.update()
me_mesh_002 = bpy.data.meshes.new('Mesh.002')
me_mesh_002.from_pydata([(17.74, -1.92, 0.9951), (16.8, -1.92, 2.732), (17.27, -1.92, 1.863), (17.27, 1.655, 1.863), (17.58, 1.655, 1.281), (16.96, -1.595, 2.446), (17.27, -1.595, 1.863), (17.58, -1.595, 1.281), (16.96, 1.655, 2.446), (17.74, 1.98, 0.9951), (16.8, 1.98, 2.732), (17.27, 1.98, 1.863), (6.689, 1.98, 1.677), (6.743, 1.98, 2.135), (11.52, 1.98, 2.26)], [], [(7, 0, 2), (9, 0, 7), (1, 7, 2), (4, 9, 7), (3, 9, 4), (8, 9, 3), (10, 5, 1), (7, 1, 5), (6, 7, 5), (8, 5, 10), (9, 8, 10), (11, 9, 10), (12, 11, 9), (11, 12, 13), (11, 13, 14)])
_uv = me_mesh_002.uv_layers.new(name='UVTex')
_uv.uv.foreach_set('vector', [0.2991, 0.1455, 0.291, 0.1374, 0.291, 0.1621, 0.3885, 0.1374, 0.291, 0.1374, 0.2991, 0.1455, 0.291, 0.1867, 0.2991, 0.1455, 0.291, 0.1621, 0.3804, 0.1455, 0.3885, 0.1374, 0.2991, 0.1455, 0.3804, 0.1621, 0.3885, 0.1374, 0.3804, 0.1455, 0.3804, 0.1786, 0.3885, 0.1374, 0.3804, 0.1621, 0.3885, 0.1867, 0.2991, 0.1786, 0.291, 0.1867, 0.2991, 0.1455, 0.291, 0.1867, 0.2991, 0.1786, 0.2991, 0.1621, 0.2991, 0.1455, 0.2991, 0.1786, 0.3804, 0.1786, 0.2991, 0.1786, 0.3885, 0.1867, 0.3885, 0.1374, 0.3804, 0.1786, 0.3885, 0.1867, 0.3885, 0.1621, 0.3885, 0.1374, 0.3885, 0.1867, 0.7382, 0.849, 0.2634, 0.8812, 0.263, 0.8414, 0.2634, 0.8812, 0.7382, 0.849, 0.7367, 0.8628, 0.2634, 0.8812, 0.7367, 0.8628, 0.5712, 0.8785])
me_mesh_002.use_remesh_preserve_volume = False
me_mesh_002.use_remesh_preserve_attributes = False
me_mesh_002.use_mirror_vertex_groups = False
me_mesh_002.update()
me_mesh_001 = bpy.data.meshes.new('Mesh.001')
me_mesh_001.from_pydata([(17.27, -1.92, 1.863), (16.94, -1.92, 2.077), (16.68, -1.92, 2.55), (11.75, -1.92, 2.915), (16.8, -1.92, 2.732), (11.58, -1.92, 3.118), (11.72, -1.92, 2.437), (11.52, -1.92, 2.26), (17.74, -1.92, 0.9951), (17.58, -1.595, 1.281), (17.58, 1.655, 1.281), (17.27, 1.655, 1.863), (16.96, -1.595, 2.446), (17.27, -1.595, 1.863), (16.8, 1.98, 2.732), (16.96, 1.655, 2.446), (17.74, 1.98, 0.9951), (17.27, 1.98, 1.863)], [], [(0, 1, 4), (2, 4, 1), (3, 4, 2), (5, 4, 3), (0, 7, 1), (6, 1, 7), (5, 6, 7), (3, 6, 5), (9, 0, 8), (9, 8, 16), (0, 9, 4), (9, 16, 10), (10, 16, 11), (11, 16, 15), (4, 12, 14), (12, 4, 9), (12, 9, 13), (14, 12, 15), (14, 15, 16), (14, 16, 17)])
_uv = me_mesh_001.uv_layers.new(name='UVTex')
_uv.uv.foreach_set('vector', [0.4317, 0.0466, 0.4235, 0.0519, 0.4201, 0.0683, 0.4171, 0.0638, 0.4201, 0.0683, 0.4235, 0.0519, 0.2938, 0.0729, 0.4201, 0.0683, 0.4171, 0.0638, 0.2894, 0.078, 0.4201, 0.0683, 0.2938, 0.0729, 0.4317, 0.0466, 0.2881, 0.0565, 0.4235, 0.0519, 0.2931, 0.0609, 0.4235, 0.0519, 0.2881, 0.0565, 0.2894, 0.078, 0.2931, 0.0609, 0.2881, 0.0565, 0.2938, 0.0729, 0.2931, 0.0609, 0.2894, 0.078, 0.602, 0.1434, 0.5939, 0.16, 0.5939, 0.1353, 0.602, 0.1434, 0.5939, 0.1353, 0.6914, 0.1353, 0.5939, 0.16, 0.602, 0.1434, 0.5939, 0.1846, 0.602, 0.1434, 0.6914, 0.1353, 0.6833, 0.1434, 0.6833, 0.1434, 0.6914, 0.1353, 0.6833, 0.16, 0.6833, 0.16, 0.6914, 0.1353, 0.6833, 0.1765, 0.5939, 0.1846, 0.602, 0.1765, 0.6914, 0.1846, 0.602, 0.1765, 0.5939, 0.1846, 0.602, 0.1434, 0.602, 0.1765, 0.602, 0.1434, 0.602, 0.16, 0.6914, 0.1846, 0.602, 0.1765, 0.6833, 0.1765, 0.6914, 0.1846, 0.6833, 0.1765, 0.6914, 0.1353, 0.6914, 0.1846, 0.6914, 0.1353, 0.6914, 0.16])
me_mesh_001.use_remesh_preserve_volume = False
me_mesh_001.use_remesh_preserve_attributes = False
me_mesh_001.use_mirror_vertex_groups = False
me_mesh_001.update()
me_mesh = bpy.data.meshes.new('Mesh')
me_mesh.from_pydata([(5.362, -2.2, 0.0), (5.164, -2.265, 1.766), (6.31, -2.3, 0.0), (6.31, -2.3, 0.02), (5.736, -2.301, 1.733), (5.834, -2.265, 0.0), (6.31, -2.3, 1.7), (3.982, -1.825, 0.0), (4.032, -2.085, 1.835), (3.541, -1.643, 0.0), (3.477, -1.941, 1.87), (2.932, -1.762, 1.905), (3.113, -1.433, 0.0), (2.4, -1.548, 1.94), (2.699, -1.196, 0.0), (2.301, -0.9328, 0.0), (1.882, -1.301, 1.975), (1.382, -1.022, 2.009), (1.92, -0.6451, 0.0), (0.8996, -0.7109, 2.043), (1.559, -0.3338, 0.0), (0.0, 0.0, 2.11), (0.4385, -0.3698, 2.077), (0.437, 0.3741, 2.077), (1.218, 0.0, 0.0), (1.557, 0.3382, 0.0), (0.8969, 0.7196, 2.043), (1.378, 1.035, 2.009), (1.917, 0.6541, 0.0), (2.395, 1.571, 1.94), (3.108, 1.456, 0.0), (2.927, 1.79, 1.905), (3.472, 1.974, 1.87), (3.536, 1.671, 0.0), (4.027, 2.123, 1.835), (3.977, 1.859, 0.0), (4.429, 2.018, 0.0), (4.591, 2.237, 1.801), (4.89, 2.148, 0.0), (5.161, 2.314, 1.766), (5.359, 2.249, 0.0), (5.832, 2.32, 0.0), (5.735, 2.355, 1.733), (6.31, 2.36, 0.0), (6.31, 2.36, 1.7), (6.31, 2.36, 0.02), (1.878, 1.319, 1.975), (2.694, 1.214, 0.0), (2.297, 0.9465, 0.0), (4.595, -2.193, 1.801), (4.434, -1.979, 0.0), (4.894, -2.104, 0.0), (16.94, -1.92, 2.077), (17.27, -1.92, 1.863), (16.68, -1.92, 2.55), (16.8, -1.92, 2.732), (11.52, -1.92, 2.26), (11.72, -1.92, 2.437), (11.58, -1.92, 3.118), (11.75, -1.92, 2.915)], [], [(51, 0, 1), (49, 51, 1), (3, 5, 2), (5, 3, 6), (4, 5, 6), (4, 0, 5), (1, 0, 4), (8, 7, 50), (10, 7, 8), (10, 9, 7), (11, 9, 10), (11, 12, 9), (13, 12, 11), (13, 14, 12), (16, 14, 13), (16, 15, 14), (17, 15, 16), (17, 18, 15), (19, 18, 17), (19, 20, 18), (22, 20, 19), (22, 24, 20), (21, 24, 22), (21, 23, 24), (23, 25, 24), (23, 26, 25), (26, 28, 25), (26, 27, 28), (27, 48, 28), (29, 31, 30), (31, 33, 30), (31, 32, 33), (32, 35, 33), (32, 34, 35), (34, 36, 35), (34, 37, 36), (37, 38, 36), (37, 39, 38), (39, 40, 38), (39, 42, 40), (42, 41, 40), (42, 44, 41), (44, 43, 41), (43, 44, 45), (46, 29, 47), (29, 30, 47), (27, 46, 48), (46, 47, 48), (49, 50, 51), (8, 50, 49), (55, 52, 53), (52, 55, 54), (54, 55, 59), (59, 55, 58), (52, 56, 53), (56, 52, 57), (56, 57, 58), (58, 57, 59)])
me_mesh.polygons.foreach_set('use_smooth', [1, 1, 1, 1, 1, 1, 1, 1, 1, 1, 1, 1, 1, 1, 1, 1, 1, 1, 1, 1, 1, 1, 1, 1, 1, 1, 1, 1, 1, 1, 1, 1, 1, 1, 1, 1, 1, 1, 1, 1, 1, 1, 1, 1, 1, 1, 1, 1, 1, 1, 0, 0, 0, 0, 0, 0, 0, 0])
_uv = me_mesh.uv_layers.new(name='UVTex')
_uv.uv.foreach_set('vector', [0.4182, 0.6435, 0.4301, 0.6436, 0.4253, 0.6878, 0.411, 0.6886, 0.4182, 0.6435, 0.4253, 0.6878, 0.454, 0.6441, 0.4421, 0.6436, 0.454, 0.6436, 0.4421, 0.6436, 0.454, 0.6441, 0.454, 0.6861, 0.4396, 0.6869, 0.4421, 0.6436, 0.454, 0.6861, 0.4396, 0.6869, 0.4301, 0.6436, 0.4421, 0.6436, 0.4253, 0.6878, 0.4301, 0.6436, 0.4396, 0.6869, 0.3966, 0.6894, 0.3944, 0.6431, 0.4063, 0.6433, 0.3823, 0.6901, 0.3944, 0.6431, 0.3966, 0.6894, 0.3823, 0.6901, 0.3824, 0.6427, 0.3944, 0.6431, 0.3679, 0.6906, 0.3824, 0.6427, 0.3823, 0.6901, 0.3679, 0.6906, 0.3705, 0.6422, 0.3824, 0.6427, 0.3536, 0.6911, 0.3705, 0.6422, 0.3679, 0.6906, 0.3536, 0.6911, 0.3586, 0.6415, 0.3705, 0.6422, 0.3392, 0.6913, 0.3586, 0.6415, 0.3536, 0.6911, 0.3392, 0.6913, 0.3467, 0.6406, 0.3586, 0.6415, 0.3248, 0.6913, 0.3467, 0.6406, 0.3392, 0.6913, 0.3248, 0.6913, 0.3348, 0.6394, 0.3467, 0.6406, 0.3105, 0.6911, 0.3348, 0.6394, 0.3248, 0.6913, 0.3105, 0.6911, 0.323, 0.6381, 0.3348, 0.6394, 0.2961, 0.6906, 0.323, 0.6381, 0.3105, 0.6911, 0.2961, 0.6906, 0.3112, 0.6364, 0.323, 0.6381, 0.2818, 0.6898, 0.3112, 0.6364, 0.2961, 0.6906, 0.2818, 0.6898, 0.2734, 0.6781, 0.3112, 0.6364, 0.2734, 0.6781, 0.3034, 0.6273, 0.3112, 0.6364, 0.2734, 0.6781, 0.2652, 0.6662, 0.3034, 0.6273, 0.2652, 0.6662, 0.2959, 0.618, 0.3034, 0.6273, 0.2652, 0.6662, 0.2573, 0.6542, 0.2959, 0.618, 0.3042, 0.7001, 0.3354, 0.6545, 0.3428, 0.664, 0.3265, 0.6763, 0.3192, 0.6639, 0.3588, 0.6358, 0.3192, 0.6639, 0.3519, 0.626, 0.3588, 0.6358, 0.3192, 0.6639, 0.3119, 0.6514, 0.3519, 0.626, 0.3119, 0.6514, 0.3452, 0.6161, 0.3519, 0.626, 0.3119, 0.6514, 0.3048, 0.6389, 0.3452, 0.6161, 0.3003, 0.689, 0.334, 0.6562, 0.3406, 0.6662, 0.3003, 0.689, 0.2932, 0.6765, 0.334, 0.6562, 0.2932, 0.6765, 0.3274, 0.6462, 0.334, 0.6562, 0.2932, 0.6765, 0.2862, 0.6639, 0.3274, 0.6462, 0.2862, 0.6639, 0.3209, 0.6361, 0.3274, 0.6462, 0.2862, 0.6639, 0.2792, 0.6513, 0.3209, 0.6361, 0.2792, 0.6513, 0.3145, 0.626, 0.3209, 0.6361, 0.2792, 0.6513, 0.2722, 0.6387, 0.3145, 0.626, 0.2722, 0.6387, 0.3081, 0.6159, 0.3145, 0.626, 0.3081, 0.6159, 0.2722, 0.6387, 0.3077, 0.6162, 0.334, 0.6886, 0.3265, 0.6763, 0.3658, 0.6455, 0.3265, 0.6763, 0.3588, 0.6358, 0.3658, 0.6455, 0.3042, 0.7001, 0.2965, 0.688, 0.3354, 0.6545, 0.334, 0.6886, 0.3658, 0.6455, 0.373, 0.6551, 0.411, 0.6886, 0.4063, 0.6433, 0.4182, 0.6435, 0.3966, 0.6894, 0.4063, 0.6433, 0.411, 0.6886, 0.6772, 0.1975, 0.6806, 0.1811, 0.6888, 0.1758, 0.6806, 0.1811, 0.6772, 0.1975, 0.6742, 0.193, 0.6742, 0.193, 0.6772, 0.1975, 0.551, 0.2021, 0.551, 0.2021, 0.6772, 0.1975, 0.5465, 0.2072, 0.6806, 0.1811, 0.5452, 0.1857, 0.6888, 0.1758, 0.5452, 0.1857, 0.6806, 0.1811, 0.5502, 0.1901, 0.5452, 0.1857, 0.5502, 0.1901, 0.5465, 0.2072, 0.5465, 0.2072, 0.5502, 0.1901, 0.551, 0.2021])
me_mesh.use_remesh_preserve_volume = False
me_mesh.use_remesh_preserve_attributes = False
me_mesh.use_mirror_vertex_groups = False
me_mesh.update()

# ---- objects
ob_mesh_019 = bpy.data.objects.new('Mesh.019', me_mesh_019)
ob_mesh_018 = bpy.data.objects.new('Mesh.018', me_mesh_018)
ob_mesh_017 = bpy.data.objects.new('Mesh.017', me_mesh_017)
ob_mesh_016 = bpy.data.objects.new('Mesh.016', me_mesh_016)
ob_mesh_015 = bpy.data.objects.new('Mesh.015', me_mesh_015)
ob_mesh_014 = bpy.data.objects.new('Mesh.014', me_mesh_014)
ob_mesh_013 = bpy.data.objects.new('Mesh.013', me_mesh_013)
ob_mesh_012 = bpy.data.objects.new('Mesh.012', me_mesh_012)
ob_mesh_011 = bpy.data.objects.new('Mesh.011', me_mesh_011)
ob_mesh_010 = bpy.data.objects.new('Mesh.010', me_mesh_010)
ob_mesh_009 = bpy.data.objects.new('Mesh.009', me_mesh_009)
ob_mesh_008 = bpy.data.objects.new('Mesh.008', me_mesh_008)
ob_mesh_007 = bpy.data.objects.new('Mesh.007', me_mesh_007)
ob_mesh_006 = bpy.data.objects.new('Mesh.006', me_mesh_006)
ob_mesh_005 = bpy.data.objects.new('Mesh.005', me_mesh_005)
ob_mesh_004 = bpy.data.objects.new('Mesh.004', me_mesh_004)
ob_mesh_003 = bpy.data.objects.new('Mesh.003', me_mesh_003)
ob_mesh_002 = bpy.data.objects.new('Mesh.002', me_mesh_002)
ob_mesh_001 = bpy.data.objects.new('Mesh.001', me_mesh_001)
ob_mesh = bpy.data.objects.new('Mesh', me_mesh)

# ---- transforms, parenting, visibility, modifiers, constraints
ob_mesh_019.location = (0.0, 0.0, 0.0)
ob_mesh_019.rotation_euler = (0.0, -0.0, -1.571)
ob_mesh_019.lock_rotations_4d = False
ob_mesh_019.empty_display_type = 'ARROWS'
ob_mesh_019.color = (0.0, 0.0, 0.0, 1.0)
ob_mesh_019.lineart.crease_threshold = 0.0
ob_mesh_018.location = (0.0, 0.0, 0.0)
ob_mesh_018.rotation_euler = (0.0, -0.0, -1.571)
ob_mesh_018.lock_rotations_4d = False
ob_mesh_018.empty_display_type = 'ARROWS'
ob_mesh_018.color = (0.0, 0.0, 0.0, 1.0)
ob_mesh_018.lineart.crease_threshold = 0.0
ob_mesh_017.location = (0.0, 0.0, 0.0)
ob_mesh_017.rotation_euler = (0.0, -0.0, -1.571)
ob_mesh_017.lock_rotations_4d = False
ob_mesh_017.empty_display_type = 'ARROWS'
ob_mesh_017.color = (0.0, 0.0, 0.0, 1.0)
ob_mesh_017.lineart.crease_threshold = 0.0
ob_mesh_016.location = (0.0, 0.0, 0.0)
ob_mesh_016.rotation_euler = (0.0, -0.0, -1.571)
ob_mesh_016.lock_rotations_4d = False
ob_mesh_016.empty_display_type = 'ARROWS'
ob_mesh_016.color = (0.0, 0.0, 0.0, 1.0)
ob_mesh_016.lineart.crease_threshold = 0.0
ob_mesh_015.location = (0.0, 0.0, 0.0)
ob_mesh_015.rotation_euler = (0.0, -0.0, -1.571)
ob_mesh_015.lock_rotations_4d = False
ob_mesh_015.empty_display_type = 'ARROWS'
ob_mesh_015.color = (0.0, 0.0, 0.0, 1.0)
ob_mesh_015.lineart.crease_threshold = 0.0
ob_mesh_014.location = (0.0, 0.0, 0.0)
ob_mesh_014.rotation_euler = (0.0, -0.0, -1.571)
ob_mesh_014.lock_rotations_4d = False
ob_mesh_014.empty_display_type = 'ARROWS'
ob_mesh_014.color = (0.0, 0.0, 0.0, 1.0)
ob_mesh_014.lineart.crease_threshold = 0.0
ob_mesh_013.location = (0.0, 0.0, 0.0)
ob_mesh_013.rotation_euler = (0.0, -0.0, -1.571)
ob_mesh_013.lock_rotations_4d = False
ob_mesh_013.empty_display_type = 'ARROWS'
ob_mesh_013.color = (0.0, 0.0, 0.0, 1.0)
ob_mesh_013.lineart.crease_threshold = 0.0
ob_mesh_012.location = (0.0, 0.0, 0.0)
ob_mesh_012.rotation_euler = (0.0, -0.0, -1.571)
ob_mesh_012.lock_rotations_4d = False
ob_mesh_012.empty_display_type = 'ARROWS'
ob_mesh_012.color = (0.0, 0.0, 0.0, 1.0)
ob_mesh_012.lineart.crease_threshold = 0.0
ob_mesh_011.location = (0.0, 0.0, 0.0)
ob_mesh_011.rotation_euler = (0.0, -0.0, -1.571)
ob_mesh_011.lock_rotations_4d = False
ob_mesh_011.empty_display_type = 'ARROWS'
ob_mesh_011.color = (0.0, 0.0, 0.0, 1.0)
ob_mesh_011.lineart.crease_threshold = 0.0
ob_mesh_010.location = (0.0, 0.0, 0.0)
ob_mesh_010.rotation_euler = (0.0, -0.0, -1.571)
ob_mesh_010.lock_rotations_4d = False
ob_mesh_010.empty_display_type = 'ARROWS'
ob_mesh_010.color = (0.0, 0.0, 0.0, 1.0)
ob_mesh_010.lineart.crease_threshold = 0.0
ob_mesh_009.location = (0.0, 0.0, 0.0)
ob_mesh_009.rotation_euler = (0.0, -0.0, -1.571)
ob_mesh_009.lock_rotations_4d = False
ob_mesh_009.empty_display_type = 'ARROWS'
ob_mesh_009.color = (0.0, 0.0, 0.0, 1.0)
ob_mesh_009.lineart.crease_threshold = 0.0
ob_mesh_008.location = (0.0, 0.0, 0.0)
ob_mesh_008.rotation_euler = (0.0, -0.0, -1.571)
ob_mesh_008.lock_rotations_4d = False
ob_mesh_008.empty_display_type = 'ARROWS'
ob_mesh_008.color = (0.0, 0.0, 0.0, 1.0)
ob_mesh_008.lineart.crease_threshold = 0.0
ob_mesh_007.location = (0.0, 0.0, 0.0)
ob_mesh_007.rotation_euler = (0.0, -0.0, -1.571)
ob_mesh_007.lock_rotations_4d = False
ob_mesh_007.empty_display_type = 'ARROWS'
ob_mesh_007.color = (0.0, 0.0, 0.0, 1.0)
ob_mesh_007.lineart.crease_threshold = 0.0
ob_mesh_006.location = (0.0, 0.0, 0.0)
ob_mesh_006.rotation_euler = (0.0, -0.0, -1.571)
ob_mesh_006.lock_rotations_4d = False
ob_mesh_006.empty_display_type = 'ARROWS'
ob_mesh_006.color = (0.0, 0.0, 0.0, 1.0)
ob_mesh_006.lineart.crease_threshold = 0.0
ob_mesh_005.location = (0.0, 0.0, 0.0)
ob_mesh_005.rotation_euler = (0.0, -0.0, -1.571)
ob_mesh_005.lock_rotations_4d = False
ob_mesh_005.empty_display_type = 'ARROWS'
ob_mesh_005.color = (0.0, 0.0, 0.0, 1.0)
ob_mesh_005.lineart.crease_threshold = 0.0
ob_mesh_004.location = (0.0, 0.0, 0.0)
ob_mesh_004.rotation_euler = (0.0, -0.0, -1.571)
ob_mesh_004.lock_rotations_4d = False
ob_mesh_004.empty_display_type = 'ARROWS'
ob_mesh_004.color = (0.0, 0.0, 0.0, 1.0)
ob_mesh_004.lineart.crease_threshold = 0.0
ob_mesh_003.location = (0.0, 0.0, 0.0)
ob_mesh_003.rotation_euler = (0.0, -0.0, -1.571)
ob_mesh_003.lock_rotations_4d = False
ob_mesh_003.empty_display_type = 'ARROWS'
ob_mesh_003.color = (0.0, 0.0, 0.0, 1.0)
ob_mesh_003.lineart.crease_threshold = 0.0
ob_mesh_002.location = (0.0, 0.0, 0.0)
ob_mesh_002.rotation_euler = (0.0, -0.0, -1.571)
ob_mesh_002.lock_rotations_4d = False
ob_mesh_002.empty_display_type = 'ARROWS'
ob_mesh_002.color = (0.0, 0.0, 0.0, 1.0)
ob_mesh_002.lineart.crease_threshold = 0.0
ob_mesh_001.location = (0.0, 0.0, 0.0)
ob_mesh_001.rotation_euler = (0.0, -0.0, -1.571)
ob_mesh_001.lock_rotations_4d = False
ob_mesh_001.empty_display_type = 'ARROWS'
ob_mesh_001.color = (0.0, 0.0, 0.0, 1.0)
ob_mesh_001.lineart.crease_threshold = 0.0
ob_mesh.location = (0.0, 0.0, 0.0)
ob_mesh.rotation_euler = (0.0, -0.0, -1.571)
ob_mesh.lock_rotations_4d = False
ob_mesh.empty_display_type = 'ARROWS'
ob_mesh.color = (0.0, 0.0, 0.0, 1.0)
ob_mesh.lineart.crease_threshold = 0.0

# ---- collection membership
col_collection_1.objects.link(ob_mesh_019)
col_collection_1.objects.link(ob_mesh_018)
col_collection_1.objects.link(ob_mesh_017)
col_collection_1.objects.link(ob_mesh_016)
col_collection_1.objects.link(ob_mesh_015)
col_collection_1.objects.link(ob_mesh_014)
col_collection_1.objects.link(ob_mesh_013)
col_collection_1.objects.link(ob_mesh_012)
col_collection_1.objects.link(ob_mesh_011)
col_collection_1.objects.link(ob_mesh_010)
col_collection_1.objects.link(ob_mesh_009)
col_collection_1.objects.link(ob_mesh_008)
col_collection_1.objects.link(ob_mesh_007)
col_collection_1.objects.link(ob_mesh_006)
col_collection_1.objects.link(ob_mesh_005)
col_collection_1.objects.link(ob_mesh_004)
col_collection_1.objects.link(ob_mesh_003)
col_collection_1.objects.link(ob_mesh_002)
col_collection_1.objects.link(ob_mesh_001)
col_collection_1.objects.link(ob_mesh)

# ---- scene / render settings (as saved in the file)
scene.frame_start = 1; scene.frame_end = 250; scene.frame_set(1)
scene.render.engine = 'BLENDER_EEVEE_NEXT'
scene.render.image_settings.file_format = 'JPEG'
scene.render.image_settings.color_mode = 'RGB'
scene.render.image_settings.compression = 90
scene.render.resolution_x = 800
scene.render.resolution_y = 600
scene.render.pixel_aspect_x = 100.0
scene.render.pixel_aspect_y = 100.0
scene.render.fps = 25
scene.render.dither_intensity = 0.0
scene.render.use_compositing = False
scene.render.use_sequencer = False
scene.render.bake_margin = 2
scene.render.bake_bias = 0.0
scene.render.use_stamp_time = False
scene.render.use_stamp_date = False
scene.render.use_stamp_frame = False
scene.render.use_stamp_camera = False
scene.render.use_stamp_scene = False
scene.render.use_stamp_filename = False
scene.render.use_stamp_render_time = False
scene.render.stamp_font_size = 0
scene.cycles.use_denoising = False
scene.cycles.samples = 10
scene.cycles.sampling_pattern = 'TABULATED_SOBOL'
scene.cycles.light_sampling_threshold = 0.0
scene.cycles.use_adaptive_sampling = False
scene.cycles.use_light_tree = False
scene.cycles.blur_glossy = 0.0
scene.cycles.volume_bounces = 1
scene.cycles.pixel_filter_type = 'GAUSSIAN'
scene.cycles.sample_clamp_indirect = 0.0
scene.view_settings.view_transform = 'Raw'
bpy.context.view_layer.update()

# ---- added for rendering (the .blend has no active camera): camera
cam_auto = bpy.data.cameras.new('AutoCamera')
cam_auto.lens = 50.0
cam_auto.sensor_width = 36.0
cam_auto.clip_end = 1000.0
ob_auto_camera = bpy.data.objects.new('AutoCamera', cam_auto)
scene.collection.objects.link(ob_auto_camera)
ob_auto_camera.location = (18.8413, -32.2272, 17.1657)
ob_auto_camera.rotation_euler = (1.09748, -7.21219e-08, 0.694738)
scene.camera = ob_auto_camera
bpy.context.view_layer.update()
